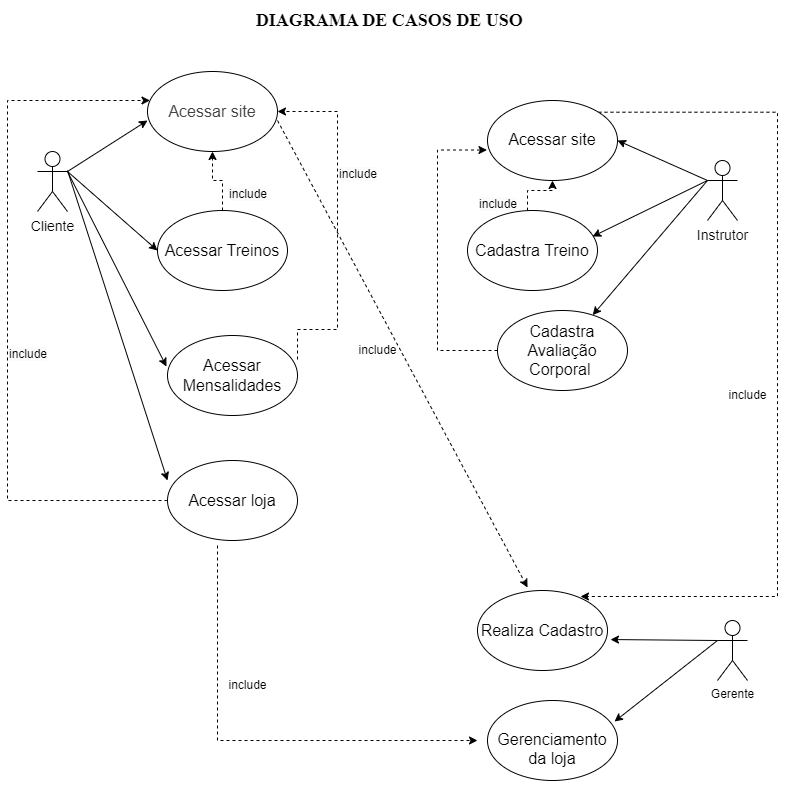

The diagram above was exported from draw.io. Its source (the exported page's mxGraphModel, read from the mxfile embedded in the PNG):
<mxGraphModel dx="1563" dy="756" grid="1" gridSize="10" guides="1" tooltips="1" connect="1" arrows="1" fold="1" page="1" pageScale="1" pageWidth="827" pageHeight="1169" math="0" shadow="0">
  <root>
    <mxCell id="0" />
    <mxCell id="1" parent="0" />
    <mxCell id="olCWmQlD6mnQIa8wAU4v-2" style="edgeStyle=none;rounded=0;orthogonalLoop=1;jettySize=auto;html=1;exitX=1;exitY=0.3333333333333333;exitDx=0;exitDy=0;exitPerimeter=0;entryX=0;entryY=0.5;entryDx=0;entryDy=0;" parent="1" source="zK2nuxMTUpvmJAS-iy1P-1" edge="1">
      <mxGeometry relative="1" as="geometry">
        <mxPoint x="170" y="160" as="targetPoint" />
      </mxGeometry>
    </mxCell>
    <mxCell id="olCWmQlD6mnQIa8wAU4v-3" style="rounded=0;orthogonalLoop=1;jettySize=auto;html=1;exitX=1;exitY=0.3333333333333333;exitDx=0;exitDy=0;exitPerimeter=0;entryX=0;entryY=0.5;entryDx=0;entryDy=0;" parent="1" source="zK2nuxMTUpvmJAS-iy1P-1" target="zK2nuxMTUpvmJAS-iy1P-2" edge="1">
      <mxGeometry relative="1" as="geometry" />
    </mxCell>
    <mxCell id="zK2nuxMTUpvmJAS-iy1P-1" value="&lt;font style=&quot;vertical-align: inherit;&quot;&gt;&lt;font style=&quot;vertical-align: inherit; font-size: 14px;&quot;&gt;Cliente&lt;/font&gt;&lt;/font&gt;" style="shape=umlActor;verticalLabelPosition=bottom;verticalAlign=top;html=1;outlineConnect=0;" parent="1" vertex="1">
      <mxGeometry x="60" y="191" width="30" height="60" as="geometry" />
    </mxCell>
    <mxCell id="FzlRAZeyrsdOHCigZza0-12" value="" style="edgeStyle=orthogonalEdgeStyle;rounded=0;orthogonalLoop=1;jettySize=auto;html=1;dashed=1;" edge="1" parent="1" source="zK2nuxMTUpvmJAS-iy1P-2" target="FzlRAZeyrsdOHCigZza0-1">
      <mxGeometry relative="1" as="geometry">
        <Array as="points">
          <mxPoint x="245" y="220" />
          <mxPoint x="235" y="220" />
        </Array>
      </mxGeometry>
    </mxCell>
    <mxCell id="zK2nuxMTUpvmJAS-iy1P-2" value="&lt;font style=&quot;font-size: 16px;&quot;&gt;&lt;font style=&quot;vertical-align: inherit;&quot;&gt;&lt;font style=&quot;vertical-align: inherit;&quot;&gt;Acessar Treinos&lt;/font&gt;&lt;/font&gt;&lt;br&gt;&lt;/font&gt;" style="ellipse;whiteSpace=wrap;html=1;" parent="1" vertex="1">
      <mxGeometry x="180" y="250" width="130" height="80" as="geometry" />
    </mxCell>
    <mxCell id="zK2nuxMTUpvmJAS-iy1P-3" value="&lt;font style=&quot;font-size: 16px;&quot;&gt;&lt;font style=&quot;vertical-align: inherit;&quot;&gt;&lt;font style=&quot;vertical-align: inherit;&quot;&gt;Acessar Mensalidades&lt;/font&gt;&lt;/font&gt;&lt;br&gt;&lt;/font&gt;" style="ellipse;whiteSpace=wrap;html=1;" parent="1" vertex="1">
      <mxGeometry x="190" y="375" width="130" height="80" as="geometry" />
    </mxCell>
    <mxCell id="olCWmQlD6mnQIa8wAU4v-16" style="edgeStyle=elbowEdgeStyle;rounded=0;orthogonalLoop=1;jettySize=auto;html=1;exitX=1;exitY=0;exitDx=0;exitDy=0;entryX=0.792;entryY=0.075;entryDx=0;entryDy=0;entryPerimeter=0;dashed=1;" parent="1" source="zK2nuxMTUpvmJAS-iy1P-5" target="zK2nuxMTUpvmJAS-iy1P-10" edge="1">
      <mxGeometry relative="1" as="geometry">
        <mxPoint x="800" y="152" as="targetPoint" />
        <Array as="points">
          <mxPoint x="800" y="380" />
        </Array>
      </mxGeometry>
    </mxCell>
    <mxCell id="zK2nuxMTUpvmJAS-iy1P-5" value="&lt;font style=&quot;vertical-align: inherit; font-size: 16px;&quot;&gt;&lt;font style=&quot;vertical-align: inherit; font-size: 16px;&quot;&gt;&lt;font style=&quot;vertical-align: inherit; font-size: 16px;&quot;&gt;&lt;font style=&quot;vertical-align: inherit; font-size: 16px;&quot;&gt;&lt;font style=&quot;vertical-align: inherit; font-size: 16px;&quot;&gt;&lt;font style=&quot;vertical-align: inherit; font-size: 16px;&quot;&gt;&lt;font style=&quot;vertical-align: inherit;&quot;&gt;&lt;font style=&quot;vertical-align: inherit;&quot;&gt;&lt;br&gt;Acessar site&lt;/font&gt;&lt;/font&gt;&lt;/font&gt;&lt;/font&gt;&lt;/font&gt;&lt;/font&gt;&lt;/font&gt;&lt;/font&gt;&lt;h3 style=&quot;line-height: 1.38; margin-top: 16pt; margin-bottom: 4pt; font-size: 16px;&quot; dir=&quot;ltr&quot;&gt;&lt;/h3&gt;&lt;font style=&quot;font-size: 16px;&quot;&gt;&lt;span id=&quot;docs-internal-guid-127ac18d-7fff-247a-920c-b23da0b32c35&quot;&gt;&lt;/span&gt;&lt;/font&gt;&lt;h3 style=&quot;line-height: 1.38; margin-top: 16pt; margin-bottom: 4pt; font-size: 16px;&quot; dir=&quot;ltr&quot;&gt;&lt;/h3&gt;&lt;font style=&quot;font-size: 16px;&quot;&gt;&lt;span id=&quot;docs-internal-guid-127ac18d-7fff-247a-920c-b23da0b32c35&quot;&gt;&lt;/span&gt;&lt;/font&gt;" style="ellipse;whiteSpace=wrap;html=1;" parent="1" vertex="1">
      <mxGeometry x="510" y="140" width="130" height="80" as="geometry" />
    </mxCell>
    <mxCell id="olCWmQlD6mnQIa8wAU4v-5" style="rounded=0;orthogonalLoop=1;jettySize=auto;html=1;exitX=0;exitY=0.3333333333333333;exitDx=0;exitDy=0;exitPerimeter=0;entryX=1;entryY=0.5;entryDx=0;entryDy=0;" parent="1" source="zK2nuxMTUpvmJAS-iy1P-7" target="zK2nuxMTUpvmJAS-iy1P-5" edge="1">
      <mxGeometry relative="1" as="geometry" />
    </mxCell>
    <mxCell id="zK2nuxMTUpvmJAS-iy1P-7" value="&lt;font style=&quot;vertical-align: inherit;&quot;&gt;&lt;font style=&quot;vertical-align: inherit;&quot;&gt;&lt;font style=&quot;vertical-align: inherit; font-size: 14px;&quot;&gt;&lt;font style=&quot;vertical-align: inherit; font-size: 14px;&quot;&gt;&lt;font style=&quot;vertical-align: inherit; font-size: 14px;&quot;&gt;&lt;font style=&quot;vertical-align: inherit; font-size: 14px;&quot;&gt;Instrutor&lt;/font&gt;&lt;/font&gt;&lt;/font&gt;&lt;/font&gt;&lt;/font&gt;&lt;/font&gt;" style="shape=umlActor;verticalLabelPosition=bottom;verticalAlign=top;html=1;outlineConnect=0;" parent="1" vertex="1">
      <mxGeometry x="730" y="200" width="30" height="60" as="geometry" />
    </mxCell>
    <mxCell id="zK2nuxMTUpvmJAS-iy1P-8" value="&lt;font style=&quot;vertical-align: inherit;&quot;&gt;&lt;font style=&quot;vertical-align: inherit;&quot;&gt;Gerente&lt;/font&gt;&lt;/font&gt;" style="shape=umlActor;verticalLabelPosition=bottom;verticalAlign=top;html=1;outlineConnect=0;" parent="1" vertex="1">
      <mxGeometry x="740" y="660" width="30" height="60" as="geometry" />
    </mxCell>
    <mxCell id="zK2nuxMTUpvmJAS-iy1P-10" value="&lt;font style=&quot;vertical-align: inherit; font-size: 16px;&quot;&gt;&lt;font style=&quot;vertical-align: inherit; font-size: 16px;&quot;&gt;&lt;font style=&quot;vertical-align: inherit; font-size: 16px;&quot;&gt;&lt;font style=&quot;vertical-align: inherit; font-size: 16px;&quot;&gt;&lt;font style=&quot;vertical-align: inherit;&quot;&gt;&lt;font style=&quot;vertical-align: inherit;&quot;&gt;&lt;font style=&quot;vertical-align: inherit;&quot;&gt;&lt;font style=&quot;vertical-align: inherit;&quot;&gt;Realiza Cadastro&lt;/font&gt;&lt;/font&gt;&lt;/font&gt;&lt;/font&gt;&lt;/font&gt;&lt;/font&gt;&lt;/font&gt;&lt;/font&gt;&lt;span id=&quot;docs-internal-guid-5d7357b2-7fff-961e-8832-ff0fc660df3e&quot;&gt;&lt;/span&gt;&lt;span id=&quot;docs-internal-guid-5d7357b2-7fff-961e-8832-ff0fc660df3e&quot;&gt;&lt;/span&gt;" style="ellipse;whiteSpace=wrap;html=1;" parent="1" vertex="1">
      <mxGeometry x="500" y="630" width="130" height="80" as="geometry" />
    </mxCell>
    <mxCell id="zK2nuxMTUpvmJAS-iy1P-11" value="&lt;font style=&quot;vertical-align: inherit; font-size: 16px;&quot;&gt;&lt;font style=&quot;vertical-align: inherit; font-size: 16px;&quot;&gt;&lt;font style=&quot;vertical-align: inherit; font-size: 16px;&quot;&gt;&lt;font style=&quot;vertical-align: inherit; font-size: 16px;&quot;&gt;&lt;font style=&quot;vertical-align: inherit;&quot;&gt;&lt;font style=&quot;vertical-align: inherit;&quot;&gt;&lt;br&gt;&lt;br&gt;Gerenciamento da loja&lt;/font&gt;&lt;/font&gt;&lt;/font&gt;&lt;/font&gt;&lt;/font&gt;&lt;/font&gt;&lt;h3 style=&quot;line-height: 1.38; margin-top: 16pt; margin-bottom: 4pt; font-size: 16px;&quot; dir=&quot;ltr&quot;&gt;&lt;/h3&gt;&lt;font style=&quot;font-size: 16px;&quot;&gt;&lt;span id=&quot;docs-internal-guid-1eec2baa-7fff-7557-6750-d7a7fb25ae93&quot;&gt;&lt;/span&gt;&lt;/font&gt;" style="ellipse;whiteSpace=wrap;html=1;" parent="1" vertex="1">
      <mxGeometry x="510" y="740" width="130" height="80" as="geometry" />
    </mxCell>
    <mxCell id="FzlRAZeyrsdOHCigZza0-16" style="edgeStyle=orthogonalEdgeStyle;rounded=0;orthogonalLoop=1;jettySize=auto;html=1;entryX=0.5;entryY=1;entryDx=0;entryDy=0;dashed=1;" edge="1" parent="1" source="AWkzsM8CPml9f_vOnR8z-6" target="zK2nuxMTUpvmJAS-iy1P-5">
      <mxGeometry relative="1" as="geometry">
        <Array as="points">
          <mxPoint x="550" y="230" />
          <mxPoint x="575" y="230" />
        </Array>
      </mxGeometry>
    </mxCell>
    <mxCell id="AWkzsM8CPml9f_vOnR8z-6" value="&lt;span style=&quot;font-size: 16px;&quot;&gt;&lt;font style=&quot;vertical-align: inherit;&quot;&gt;&lt;font style=&quot;vertical-align: inherit;&quot;&gt;&lt;font style=&quot;vertical-align: inherit;&quot;&gt;&lt;font style=&quot;vertical-align: inherit;&quot;&gt;Cadastra Treino&lt;/font&gt;&lt;/font&gt;&lt;/font&gt;&lt;/font&gt;&lt;/span&gt;" style="ellipse;whiteSpace=wrap;html=1;" parent="1" vertex="1">
      <mxGeometry x="490" y="250" width="130" height="80" as="geometry" />
    </mxCell>
    <mxCell id="olCWmQlD6mnQIa8wAU4v-4" style="edgeStyle=none;rounded=0;orthogonalLoop=1;jettySize=auto;html=1;exitX=1;exitY=0.3333333333333333;exitDx=0;exitDy=0;exitPerimeter=0;entryX=-0.008;entryY=0.388;entryDx=0;entryDy=0;entryPerimeter=0;" parent="1" source="zK2nuxMTUpvmJAS-iy1P-1" target="zK2nuxMTUpvmJAS-iy1P-3" edge="1">
      <mxGeometry relative="1" as="geometry" />
    </mxCell>
    <mxCell id="olCWmQlD6mnQIa8wAU4v-6" style="edgeStyle=none;rounded=0;orthogonalLoop=1;jettySize=auto;html=1;exitX=0;exitY=0.3333333333333333;exitDx=0;exitDy=0;exitPerimeter=0;entryX=0.962;entryY=0.325;entryDx=0;entryDy=0;entryPerimeter=0;" parent="1" source="zK2nuxMTUpvmJAS-iy1P-7" target="AWkzsM8CPml9f_vOnR8z-6" edge="1">
      <mxGeometry relative="1" as="geometry" />
    </mxCell>
    <mxCell id="olCWmQlD6mnQIa8wAU4v-7" style="edgeStyle=none;rounded=0;orthogonalLoop=1;jettySize=auto;html=1;exitX=0;exitY=0.3333333333333333;exitDx=0;exitDy=0;exitPerimeter=0;entryX=1.023;entryY=0.613;entryDx=0;entryDy=0;entryPerimeter=0;" parent="1" source="zK2nuxMTUpvmJAS-iy1P-8" target="zK2nuxMTUpvmJAS-iy1P-10" edge="1">
      <mxGeometry relative="1" as="geometry" />
    </mxCell>
    <mxCell id="olCWmQlD6mnQIa8wAU4v-8" style="edgeStyle=none;rounded=0;orthogonalLoop=1;jettySize=auto;html=1;exitX=0;exitY=0.3333333333333333;exitDx=0;exitDy=0;exitPerimeter=0;entryX=0.977;entryY=0.263;entryDx=0;entryDy=0;entryPerimeter=0;" parent="1" source="zK2nuxMTUpvmJAS-iy1P-8" target="zK2nuxMTUpvmJAS-iy1P-11" edge="1">
      <mxGeometry relative="1" as="geometry" />
    </mxCell>
    <mxCell id="olCWmQlD6mnQIa8wAU4v-12" style="edgeStyle=none;rounded=0;orthogonalLoop=1;jettySize=auto;html=1;exitX=1;exitY=0.5;exitDx=0;exitDy=0;entryX=0.385;entryY=-0.037;entryDx=0;entryDy=0;entryPerimeter=0;strokeColor=default;dashed=1;" parent="1" target="zK2nuxMTUpvmJAS-iy1P-10" edge="1">
      <mxGeometry relative="1" as="geometry">
        <mxPoint x="300" y="160" as="sourcePoint" />
      </mxGeometry>
    </mxCell>
    <mxCell id="FzlRAZeyrsdOHCigZza0-1" value="&lt;font style=&quot;font-size: 16px;&quot;&gt;&lt;b id=&quot;docs-internal-guid-b2460dc6-7fff-2d20-ca99-11cba932f1dc&quot; style=&quot;font-weight:normal;&quot;&gt;&lt;span style=&quot;font-family: Arial, sans-serif; color: rgb(67, 67, 67); background-color: transparent; font-weight: 400; font-style: normal; font-variant: normal; text-decoration: none; vertical-align: baseline;&quot;&gt;&lt;font style=&quot;vertical-align: inherit; font-size: 16px;&quot;&gt;&lt;font style=&quot;vertical-align: inherit; font-size: 16px;&quot;&gt;&lt;font style=&quot;vertical-align: inherit; font-size: 16px;&quot;&gt;&lt;font style=&quot;vertical-align: inherit; font-size: 16px;&quot;&gt;&lt;font style=&quot;vertical-align: inherit; font-size: 16px;&quot;&gt;&lt;font style=&quot;vertical-align: inherit; font-size: 16px;&quot;&gt;&lt;font style=&quot;vertical-align: inherit; font-size: 16px;&quot;&gt;&lt;font style=&quot;vertical-align: inherit; font-size: 16px;&quot;&gt;Acessar site&lt;/font&gt;&lt;/font&gt;&lt;/font&gt;&lt;/font&gt;&lt;/font&gt;&lt;/font&gt;&lt;/font&gt;&lt;/font&gt;&lt;/span&gt;&lt;/b&gt;&lt;/font&gt;" style="ellipse;whiteSpace=wrap;html=1;" vertex="1" parent="1">
      <mxGeometry x="170" y="111" width="130" height="80" as="geometry" />
    </mxCell>
    <mxCell id="FzlRAZeyrsdOHCigZza0-2" value="&lt;font style=&quot;font-size: 16px;&quot;&gt;&lt;span id=&quot;docs-internal-guid-cbef7aa4-7fff-d928-89df-d326f78f5f66&quot;&gt;&lt;/span&gt;&lt;font style=&quot;vertical-align: inherit;&quot;&gt;&lt;font style=&quot;vertical-align: inherit;&quot;&gt;Acessar loja&lt;/font&gt;&lt;/font&gt;&lt;br&gt;&lt;/font&gt;" style="ellipse;whiteSpace=wrap;html=1;" vertex="1" parent="1">
      <mxGeometry x="190" y="500" width="130" height="80" as="geometry" />
    </mxCell>
    <mxCell id="FzlRAZeyrsdOHCigZza0-28" style="edgeStyle=orthogonalEdgeStyle;rounded=0;orthogonalLoop=1;jettySize=auto;html=1;entryX=-0.004;entryY=0.619;entryDx=0;entryDy=0;entryPerimeter=0;dashed=1;" edge="1" parent="1" source="FzlRAZeyrsdOHCigZza0-3" target="zK2nuxMTUpvmJAS-iy1P-5">
      <mxGeometry relative="1" as="geometry">
        <mxPoint x="460" y="130" as="targetPoint" />
        <Array as="points">
          <mxPoint x="460" y="390" />
          <mxPoint x="460" y="190" />
        </Array>
      </mxGeometry>
    </mxCell>
    <mxCell id="FzlRAZeyrsdOHCigZza0-3" value="&lt;font style=&quot;font-size: 16px;&quot;&gt;&lt;font style=&quot;vertical-align: inherit;&quot;&gt;&lt;font style=&quot;vertical-align: inherit;&quot;&gt;&lt;font style=&quot;vertical-align: inherit;&quot;&gt;&lt;font style=&quot;vertical-align: inherit;&quot;&gt;&lt;font style=&quot;vertical-align: inherit;&quot;&gt;&lt;font style=&quot;vertical-align: inherit;&quot;&gt;&lt;font style=&quot;vertical-align: inherit;&quot;&gt;&lt;font style=&quot;vertical-align: inherit;&quot;&gt;&lt;font style=&quot;vertical-align: inherit;&quot;&gt;&lt;font style=&quot;vertical-align: inherit;&quot;&gt;Cadastra Avaliação Corporal&amp;nbsp;&lt;/font&gt;&lt;/font&gt;&lt;/font&gt;&lt;/font&gt;&lt;/font&gt;&lt;/font&gt;&lt;/font&gt;&lt;/font&gt;&lt;/font&gt;&lt;/font&gt;&lt;br&gt;&lt;/font&gt;" style="ellipse;whiteSpace=wrap;html=1;" vertex="1" parent="1">
      <mxGeometry x="520" y="350" width="130" height="80" as="geometry" />
    </mxCell>
    <mxCell id="FzlRAZeyrsdOHCigZza0-5" style="edgeStyle=none;rounded=0;orthogonalLoop=1;jettySize=auto;html=1;" edge="1" parent="1" target="FzlRAZeyrsdOHCigZza0-3">
      <mxGeometry relative="1" as="geometry">
        <mxPoint x="730" y="220" as="sourcePoint" />
        <mxPoint x="655" y="266" as="targetPoint" />
      </mxGeometry>
    </mxCell>
    <mxCell id="FzlRAZeyrsdOHCigZza0-6" style="edgeStyle=none;rounded=0;orthogonalLoop=1;jettySize=auto;html=1;" edge="1" parent="1">
      <mxGeometry relative="1" as="geometry">
        <mxPoint x="90" y="210" as="sourcePoint" />
        <mxPoint x="190" y="520" as="targetPoint" />
      </mxGeometry>
    </mxCell>
    <mxCell id="FzlRAZeyrsdOHCigZza0-8" value="&lt;font style=&quot;vertical-align: inherit;&quot;&gt;&lt;font style=&quot;vertical-align: inherit;&quot;&gt;include&lt;/font&gt;&lt;/font&gt;" style="text;html=1;align=center;verticalAlign=middle;resizable=0;points=[];autosize=1;strokeColor=none;fillColor=none;" vertex="1" parent="1">
      <mxGeometry x="370" y="375" width="60" height="30" as="geometry" />
    </mxCell>
    <mxCell id="FzlRAZeyrsdOHCigZza0-9" value="&lt;font style=&quot;vertical-align: inherit;&quot;&gt;&lt;font style=&quot;vertical-align: inherit;&quot;&gt;include&lt;/font&gt;&lt;/font&gt;" style="text;html=1;align=center;verticalAlign=middle;resizable=0;points=[];autosize=1;strokeColor=none;fillColor=none;" vertex="1" parent="1">
      <mxGeometry x="740" y="420" width="60" height="30" as="geometry" />
    </mxCell>
    <mxCell id="FzlRAZeyrsdOHCigZza0-10" style="edgeStyle=none;rounded=0;orthogonalLoop=1;jettySize=auto;html=1;dashed=1;" edge="1" parent="1">
      <mxGeometry relative="1" as="geometry">
        <mxPoint x="240" y="585" as="sourcePoint" />
        <mxPoint x="500" y="780" as="targetPoint" />
        <Array as="points">
          <mxPoint x="240" y="780" />
        </Array>
      </mxGeometry>
    </mxCell>
    <mxCell id="FzlRAZeyrsdOHCigZza0-11" value="&lt;font style=&quot;vertical-align: inherit;&quot;&gt;&lt;font style=&quot;vertical-align: inherit;&quot;&gt;include&lt;/font&gt;&lt;/font&gt;" style="text;html=1;align=center;verticalAlign=middle;resizable=0;points=[];autosize=1;strokeColor=none;fillColor=none;" vertex="1" parent="1">
      <mxGeometry x="240" y="710" width="60" height="30" as="geometry" />
    </mxCell>
    <mxCell id="FzlRAZeyrsdOHCigZza0-17" value="&lt;font face=&quot;Times New Roman&quot; style=&quot;font-size: 18px;&quot;&gt;&lt;b&gt;DIAGRAMA DE CASOS DE USO&amp;nbsp;&lt;/b&gt;&lt;/font&gt;" style="text;html=1;align=center;verticalAlign=middle;resizable=0;points=[];autosize=1;strokeColor=none;fillColor=none;" vertex="1" parent="1">
      <mxGeometry x="264" y="40" width="300" height="40" as="geometry" />
    </mxCell>
    <mxCell id="FzlRAZeyrsdOHCigZza0-22" value="" style="edgeStyle=orthogonalEdgeStyle;rounded=0;orthogonalLoop=1;jettySize=auto;html=1;dashed=1;" edge="1" parent="1" target="FzlRAZeyrsdOHCigZza0-1">
      <mxGeometry relative="1" as="geometry">
        <mxPoint x="320" y="399" as="sourcePoint" />
        <mxPoint x="310" y="340" as="targetPoint" />
        <Array as="points">
          <mxPoint x="320" y="369" />
          <mxPoint x="360" y="369" />
          <mxPoint x="360" y="151" />
        </Array>
      </mxGeometry>
    </mxCell>
    <mxCell id="FzlRAZeyrsdOHCigZza0-23" value="" style="edgeStyle=orthogonalEdgeStyle;rounded=0;orthogonalLoop=1;jettySize=auto;html=1;dashed=1;" edge="1" parent="1" target="FzlRAZeyrsdOHCigZza0-1">
      <mxGeometry relative="1" as="geometry">
        <mxPoint x="190" y="540" as="sourcePoint" />
        <mxPoint x="300" y="140" as="targetPoint" />
        <Array as="points">
          <mxPoint x="190" y="540" />
          <mxPoint x="30" y="540" />
          <mxPoint x="30" y="140" />
        </Array>
      </mxGeometry>
    </mxCell>
    <mxCell id="FzlRAZeyrsdOHCigZza0-24" value="&lt;span style=&quot;color: rgb(0, 0, 0); font-family: Helvetica; font-size: 12px; font-style: normal; font-variant-ligatures: normal; font-variant-caps: normal; font-weight: 400; letter-spacing: normal; orphans: 2; text-align: center; text-indent: 0px; text-transform: none; widows: 2; word-spacing: 0px; -webkit-text-stroke-width: 0px; background-color: rgb(251, 251, 251); text-decoration-thickness: initial; text-decoration-style: initial; text-decoration-color: initial; float: none; display: inline !important;&quot;&gt;include&lt;/span&gt;" style="text;whiteSpace=wrap;html=1;" vertex="1" parent="1">
      <mxGeometry x="30" y="380" width="70" height="40" as="geometry" />
    </mxCell>
    <mxCell id="FzlRAZeyrsdOHCigZza0-25" value="&lt;span style=&quot;color: rgb(0, 0, 0); font-family: Helvetica; font-size: 12px; font-style: normal; font-variant-ligatures: normal; font-variant-caps: normal; font-weight: 400; letter-spacing: normal; orphans: 2; text-align: center; text-indent: 0px; text-transform: none; widows: 2; word-spacing: 0px; -webkit-text-stroke-width: 0px; background-color: rgb(251, 251, 251); text-decoration-thickness: initial; text-decoration-style: initial; text-decoration-color: initial; float: none; display: inline !important;&quot;&gt;include&lt;/span&gt;" style="text;whiteSpace=wrap;html=1;" vertex="1" parent="1">
      <mxGeometry x="360" y="200" width="70" height="40" as="geometry" />
    </mxCell>
    <mxCell id="FzlRAZeyrsdOHCigZza0-26" value="&lt;span style=&quot;color: rgb(0, 0, 0); font-family: Helvetica; font-size: 12px; font-style: normal; font-variant-ligatures: normal; font-variant-caps: normal; font-weight: 400; letter-spacing: normal; orphans: 2; text-align: center; text-indent: 0px; text-transform: none; widows: 2; word-spacing: 0px; -webkit-text-stroke-width: 0px; background-color: rgb(251, 251, 251); text-decoration-thickness: initial; text-decoration-style: initial; text-decoration-color: initial; float: none; display: inline !important;&quot;&gt;include&lt;/span&gt;" style="text;whiteSpace=wrap;html=1;" vertex="1" parent="1">
      <mxGeometry x="250" y="220" width="70" height="40" as="geometry" />
    </mxCell>
    <mxCell id="FzlRAZeyrsdOHCigZza0-27" value="&lt;span style=&quot;color: rgb(0, 0, 0); font-family: Helvetica; font-size: 12px; font-style: normal; font-variant-ligatures: normal; font-variant-caps: normal; font-weight: 400; letter-spacing: normal; orphans: 2; text-align: center; text-indent: 0px; text-transform: none; widows: 2; word-spacing: 0px; -webkit-text-stroke-width: 0px; background-color: rgb(251, 251, 251); text-decoration-thickness: initial; text-decoration-style: initial; text-decoration-color: initial; float: none; display: inline !important;&quot;&gt;include&lt;/span&gt;" style="text;whiteSpace=wrap;html=1;" vertex="1" parent="1">
      <mxGeometry x="500" y="230" width="70" height="40" as="geometry" />
    </mxCell>
    <mxCell id="FzlRAZeyrsdOHCigZza0-32" value="&lt;span style=&quot;color: rgb(0, 0, 0); font-family: Helvetica; font-size: 12px; font-style: normal; font-variant-ligatures: normal; font-variant-caps: normal; font-weight: 400; letter-spacing: normal; orphans: 2; text-align: center; text-indent: 0px; text-transform: none; widows: 2; word-spacing: 0px; -webkit-text-stroke-width: 0px; background-color: rgb(251, 251, 251); text-decoration-thickness: initial; text-decoration-style: initial; text-decoration-color: initial; float: none; display: inline !important;&quot;&gt;include&lt;/span&gt;" style="text;whiteSpace=wrap;html=1;" vertex="1" parent="1">
      <mxGeometry x="500" y="230" width="70" height="40" as="geometry" />
    </mxCell>
  </root>
</mxGraphModel>